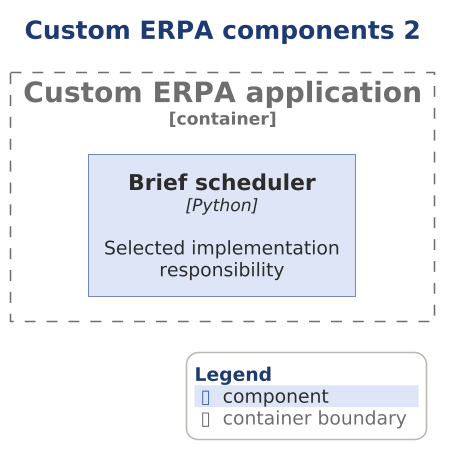

The diagram above was rendered by PlantUML. Its source (embedded in the PNG):
@startuml

scale 1.5625



' AD-AHC-P01 P01-C4-L3-003 | P01-EVD-017
!include ../../../../../../../../tooling/styles/plantuml/c4/component-diagram-style.iuml
title Custom ERPA components 2
Container_Boundary(custom_app, "Custom ERPA application") {
Component(x_scheduler, "Brief scheduler", "Python", "Selected implementation responsibility")
}
SHOW_LEGEND()
@enduml